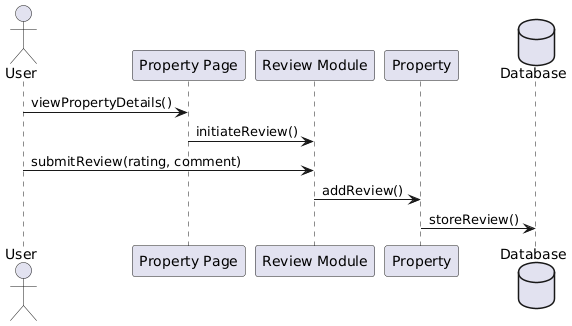

The diagram above was rendered by PlantUML. Its source (embedded in the PNG):
@startuml
actor User
participant "Property Page" as PP
participant "Review Module" as RM
participant "Property" as P
database "Database" as DB

User -> PP : viewPropertyDetails()
PP -> RM : initiateReview()
User -> RM : submitReview(rating, comment)
RM -> P : addReview()
P -> DB : storeReview()
@enduml